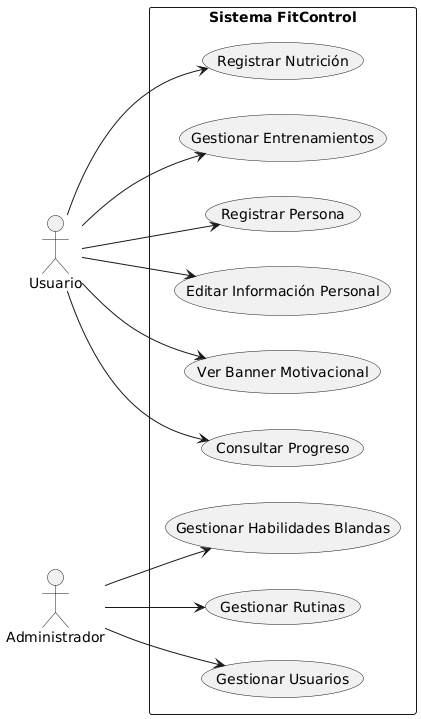

The diagram above was rendered by PlantUML. Its source (embedded in the PNG):
@startuml
left to right direction
skinparam packageStyle rectangle

actor Usuario
actor Administrador

package "Sistema FitControl" {

  usecase "Registrar Persona" as UC1
  usecase "Gestionar Entrenamientos" as UC2
  usecase "Registrar Nutrición" as UC3
  usecase "Consultar Progreso" as UC4
  usecase "Ver Banner Motivacional" as UC5
  usecase "Editar Información Personal" as UC6

  usecase "Gestionar Usuarios" as UC7
  usecase "Gestionar Rutinas" as UC8
  usecase "Gestionar Habilidades Blandas" as UC9

  Usuario --> UC1
  Usuario --> UC2
  Usuario --> UC3
  Usuario --> UC4
  Usuario --> UC5
  Usuario --> UC6

  Administrador --> UC7
  Administrador --> UC8
  Administrador --> UC9
}
@enduml